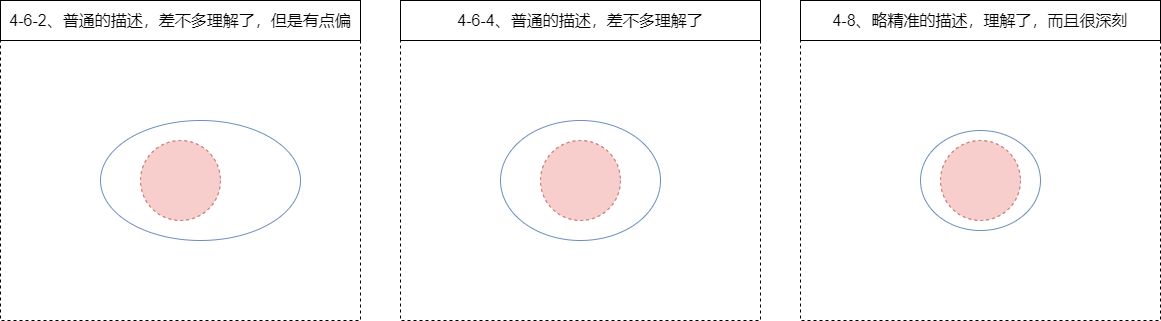

The diagram above was exported from draw.io. Its source (the exported page's mxGraphModel, read from the mxfile embedded in the PNG):
<mxGraphModel dx="1280" dy="992" grid="1" gridSize="10" guides="0" tooltips="1" connect="1" arrows="0" fold="1" page="1" pageScale="1" pageWidth="827" pageHeight="1169" math="0" shadow="0">
  <root>
    <mxCell id="0" />
    <mxCell id="1" parent="0" />
    <mxCell id="2" value="" style="rounded=0;whiteSpace=wrap;html=1;fillColor=none;dashed=1;fontSize=16;" vertex="1" parent="1">
      <mxGeometry x="1660" y="420" width="360" height="280" as="geometry" />
    </mxCell>
    <mxCell id="3" value="" style="ellipse;whiteSpace=wrap;html=1;fillColor=none;strokeColor=#6c8ebf;fontSize=16;" vertex="1" parent="1">
      <mxGeometry x="1780" y="510" width="120" height="100" as="geometry" />
    </mxCell>
    <mxCell id="4" value="4-8、略精准的描述，理解了，而且很深刻" style="rounded=0;whiteSpace=wrap;html=1;fillColor=none;fontSize=16;" vertex="1" parent="1">
      <mxGeometry x="1660" y="380" width="360" height="40" as="geometry" />
    </mxCell>
    <mxCell id="5" value="" style="ellipse;whiteSpace=wrap;html=1;aspect=fixed;dashed=1;fillColor=#f8cecc;strokeColor=#b85450;fontSize=16;" vertex="1" parent="1">
      <mxGeometry x="1800" y="520" width="80" height="80" as="geometry" />
    </mxCell>
    <mxCell id="6" value="" style="rounded=0;whiteSpace=wrap;html=1;fillColor=none;dashed=1;fontSize=16;" vertex="1" parent="1">
      <mxGeometry x="1260" y="420" width="360" height="280" as="geometry" />
    </mxCell>
    <mxCell id="7" value="" style="ellipse;whiteSpace=wrap;html=1;fillColor=none;strokeColor=#6c8ebf;fontSize=16;" vertex="1" parent="1">
      <mxGeometry x="1360" y="500" width="160" height="120" as="geometry" />
    </mxCell>
    <mxCell id="8" value="4-6-4、普通的描述，差不多理解了" style="rounded=0;whiteSpace=wrap;html=1;fillColor=none;fontSize=16;" vertex="1" parent="1">
      <mxGeometry x="1260" y="380" width="360" height="40" as="geometry" />
    </mxCell>
    <mxCell id="9" value="" style="ellipse;whiteSpace=wrap;html=1;aspect=fixed;dashed=1;fillColor=#f8cecc;strokeColor=#b85450;fontSize=16;" vertex="1" parent="1">
      <mxGeometry x="1400" y="520" width="80" height="80" as="geometry" />
    </mxCell>
    <mxCell id="10" value="" style="rounded=0;whiteSpace=wrap;html=1;fillColor=none;dashed=1;fontSize=16;" vertex="1" parent="1">
      <mxGeometry x="860" y="420" width="360" height="280" as="geometry" />
    </mxCell>
    <mxCell id="11" value="" style="ellipse;whiteSpace=wrap;html=1;fillColor=none;strokeColor=#6c8ebf;fontSize=16;" vertex="1" parent="1">
      <mxGeometry x="960" y="500" width="200" height="120" as="geometry" />
    </mxCell>
    <mxCell id="12" value="4-6-2、普通的描述，差不多理解了，但是有点偏" style="rounded=0;whiteSpace=wrap;html=1;fillColor=none;fontSize=16;" vertex="1" parent="1">
      <mxGeometry x="860" y="380" width="360" height="40" as="geometry" />
    </mxCell>
    <mxCell id="13" value="" style="ellipse;whiteSpace=wrap;html=1;aspect=fixed;dashed=1;fillColor=#f8cecc;strokeColor=#b85450;fontSize=16;" vertex="1" parent="1">
      <mxGeometry x="1000" y="520" width="80" height="80" as="geometry" />
    </mxCell>
  </root>
</mxGraphModel>